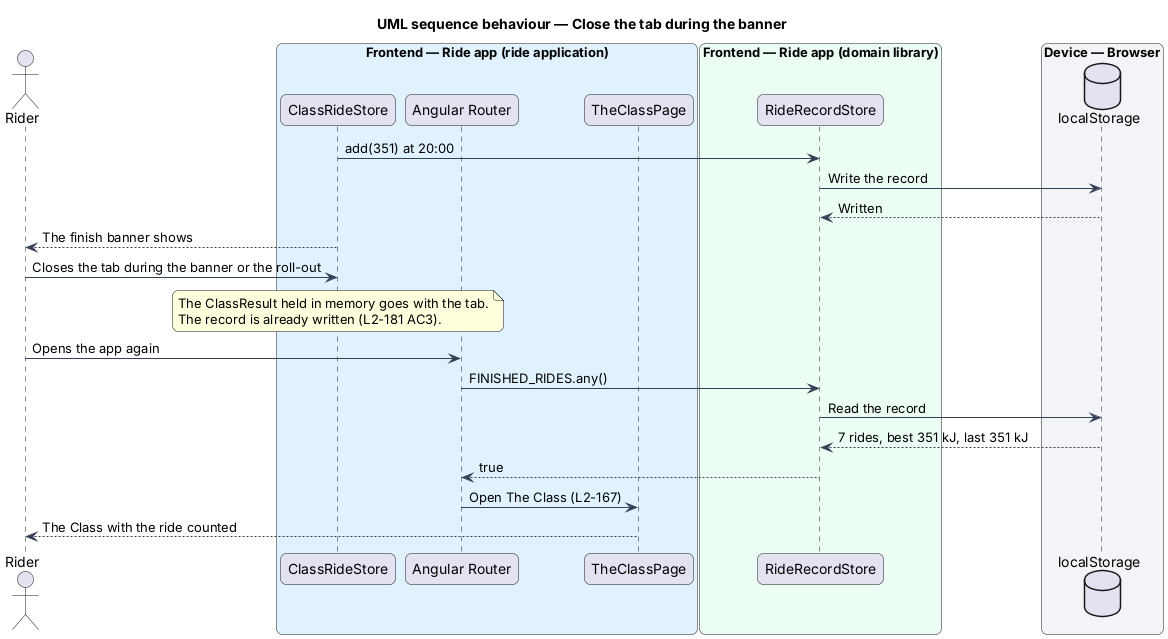

The diagram above was rendered by PlantUML. Its source (embedded in the PNG):
@startuml
title UML sequence behaviour — Close the tab during the banner
skinparam backgroundColor #FFFFFF
skinparam shadowing false
skinparam roundcorner 12
skinparam defaultFontName Arial
skinparam ArrowColor #344054
skinparam rectangle {
  BorderColor #344054
  FontColor #101828
}
skinparam package {
  BorderColor #667085
  FontColor #101828
  BackgroundColor #F9FAFB
}
actor "Rider" as rider
box "Frontend — Ride app (ride application)" #E0F2FE
  participant "ClassRideStore" as store
  participant "Angular Router" as router
  participant "TheClassPage" as theClass
end box
box "Frontend — Ride app (domain library)" #ECFDF3
  participant "RideRecordStore" as record
end box
box "Device — Browser" #F2F4F7
  database "localStorage" as ls
end box
store -> record : add(351) at 20:00
record -> ls : Write the record
ls --> record : Written
store --> rider : The finish banner shows
rider -> store : Closes the tab during the banner or the roll-out
note over store : The ClassResult held in memory goes with the tab.\nThe record is already written (L2-181 AC3).
rider -> router : Opens the app again
router -> record : FINISHED_RIDES.any()
record -> ls : Read the record
ls --> record : 7 rides, best 351 kJ, last 351 kJ
record --> router : true
router -> theClass : Open The Class (L2-167)
theClass --> rider : The Class with the ride counted
@enduml